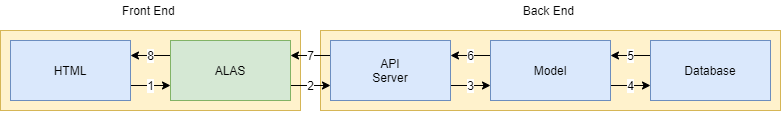

The diagram above was exported from draw.io. Its source (the exported page's mxGraphModel, read from the mxfile embedded in the PNG):
<mxGraphModel dx="792" dy="544" grid="1" gridSize="10" guides="1" tooltips="1" connect="1" arrows="1" fold="1" page="1" pageScale="1" pageWidth="827" pageHeight="1169" math="0" shadow="0">
  <root>
    <mxCell id="0" />
    <mxCell id="1" parent="0" />
    <mxCell id="Ksf1panLqQBkSesXe8mt-19" value="" style="rounded=0;whiteSpace=wrap;html=1;fillColor=#fff2cc;strokeColor=#d6b656;" vertex="1" parent="1">
      <mxGeometry x="430" y="120" width="460" height="80" as="geometry" />
    </mxCell>
    <mxCell id="Ksf1panLqQBkSesXe8mt-10" value="" style="rounded=0;whiteSpace=wrap;html=1;fillColor=#fff2cc;strokeColor=#d6b656;" vertex="1" parent="1">
      <mxGeometry x="110" y="120" width="300" height="80" as="geometry" />
    </mxCell>
    <mxCell id="Ksf1panLqQBkSesXe8mt-18" value="1" style="edgeStyle=orthogonalEdgeStyle;rounded=0;orthogonalLoop=1;jettySize=auto;html=1;exitX=1;exitY=0.75;exitDx=0;exitDy=0;entryX=0;entryY=0.75;entryDx=0;entryDy=0;" edge="1" parent="1" source="Ksf1panLqQBkSesXe8mt-11" target="Ksf1panLqQBkSesXe8mt-12">
      <mxGeometry relative="1" as="geometry" />
    </mxCell>
    <mxCell id="Ksf1panLqQBkSesXe8mt-11" value="HTML" style="rounded=0;whiteSpace=wrap;html=1;fillColor=#dae8fc;strokeColor=#6c8ebf;" vertex="1" parent="1">
      <mxGeometry x="120" y="130" width="120" height="60" as="geometry" />
    </mxCell>
    <mxCell id="Ksf1panLqQBkSesXe8mt-20" value="2" style="edgeStyle=orthogonalEdgeStyle;rounded=0;orthogonalLoop=1;jettySize=auto;html=1;exitX=1;exitY=0.75;exitDx=0;exitDy=0;entryX=0;entryY=0.75;entryDx=0;entryDy=0;" edge="1" parent="1" source="Ksf1panLqQBkSesXe8mt-12" target="Ksf1panLqQBkSesXe8mt-14">
      <mxGeometry relative="1" as="geometry" />
    </mxCell>
    <mxCell id="Ksf1panLqQBkSesXe8mt-27" value="8" style="edgeStyle=orthogonalEdgeStyle;rounded=0;orthogonalLoop=1;jettySize=auto;html=1;exitX=0;exitY=0.25;exitDx=0;exitDy=0;entryX=1;entryY=0.25;entryDx=0;entryDy=0;" edge="1" parent="1" source="Ksf1panLqQBkSesXe8mt-12" target="Ksf1panLqQBkSesXe8mt-11">
      <mxGeometry relative="1" as="geometry" />
    </mxCell>
    <mxCell id="Ksf1panLqQBkSesXe8mt-12" value="ALAS" style="rounded=0;whiteSpace=wrap;html=1;fillColor=#d5e8d4;strokeColor=#82b366;" vertex="1" parent="1">
      <mxGeometry x="280" y="130" width="120" height="60" as="geometry" />
    </mxCell>
    <mxCell id="Ksf1panLqQBkSesXe8mt-13" style="edgeStyle=orthogonalEdgeStyle;rounded=0;orthogonalLoop=1;jettySize=auto;html=1;exitX=0.5;exitY=1;exitDx=0;exitDy=0;" edge="1" parent="1" source="Ksf1panLqQBkSesXe8mt-10" target="Ksf1panLqQBkSesXe8mt-10">
      <mxGeometry relative="1" as="geometry" />
    </mxCell>
    <mxCell id="Ksf1panLqQBkSesXe8mt-21" value="3" style="edgeStyle=orthogonalEdgeStyle;rounded=0;orthogonalLoop=1;jettySize=auto;html=1;exitX=1;exitY=0.75;exitDx=0;exitDy=0;entryX=0;entryY=0.75;entryDx=0;entryDy=0;" edge="1" parent="1" source="Ksf1panLqQBkSesXe8mt-14" target="Ksf1panLqQBkSesXe8mt-15">
      <mxGeometry relative="1" as="geometry" />
    </mxCell>
    <mxCell id="Ksf1panLqQBkSesXe8mt-26" value="7" style="edgeStyle=orthogonalEdgeStyle;rounded=0;orthogonalLoop=1;jettySize=auto;html=1;exitX=0;exitY=0.25;exitDx=0;exitDy=0;entryX=1;entryY=0.25;entryDx=0;entryDy=0;" edge="1" parent="1" source="Ksf1panLqQBkSesXe8mt-14" target="Ksf1panLqQBkSesXe8mt-12">
      <mxGeometry relative="1" as="geometry" />
    </mxCell>
    <mxCell id="Ksf1panLqQBkSesXe8mt-14" value="API&lt;br&gt;Server" style="rounded=0;whiteSpace=wrap;html=1;fillColor=#dae8fc;strokeColor=#6c8ebf;" vertex="1" parent="1">
      <mxGeometry x="440" y="130" width="120" height="60" as="geometry" />
    </mxCell>
    <mxCell id="Ksf1panLqQBkSesXe8mt-23" value="4" style="edgeStyle=orthogonalEdgeStyle;rounded=0;orthogonalLoop=1;jettySize=auto;html=1;exitX=1;exitY=0.75;exitDx=0;exitDy=0;entryX=0;entryY=0.75;entryDx=0;entryDy=0;" edge="1" parent="1" source="Ksf1panLqQBkSesXe8mt-15" target="Ksf1panLqQBkSesXe8mt-16">
      <mxGeometry relative="1" as="geometry" />
    </mxCell>
    <mxCell id="Ksf1panLqQBkSesXe8mt-25" value="6" style="edgeStyle=orthogonalEdgeStyle;rounded=0;orthogonalLoop=1;jettySize=auto;html=1;exitX=0;exitY=0.25;exitDx=0;exitDy=0;entryX=1;entryY=0.25;entryDx=0;entryDy=0;" edge="1" parent="1" source="Ksf1panLqQBkSesXe8mt-15" target="Ksf1panLqQBkSesXe8mt-14">
      <mxGeometry relative="1" as="geometry" />
    </mxCell>
    <mxCell id="Ksf1panLqQBkSesXe8mt-15" value="Model" style="rounded=0;whiteSpace=wrap;html=1;fillColor=#dae8fc;strokeColor=#6c8ebf;" vertex="1" parent="1">
      <mxGeometry x="600" y="130" width="120" height="60" as="geometry" />
    </mxCell>
    <mxCell id="Ksf1panLqQBkSesXe8mt-24" value="5" style="edgeStyle=orthogonalEdgeStyle;rounded=0;orthogonalLoop=1;jettySize=auto;html=1;exitX=0;exitY=0.25;exitDx=0;exitDy=0;entryX=1;entryY=0.25;entryDx=0;entryDy=0;" edge="1" parent="1" source="Ksf1panLqQBkSesXe8mt-16" target="Ksf1panLqQBkSesXe8mt-15">
      <mxGeometry relative="1" as="geometry" />
    </mxCell>
    <mxCell id="Ksf1panLqQBkSesXe8mt-16" value="Database" style="rounded=0;whiteSpace=wrap;html=1;fillColor=#dae8fc;strokeColor=#6c8ebf;" vertex="1" parent="1">
      <mxGeometry x="760" y="130" width="120" height="60" as="geometry" />
    </mxCell>
    <mxCell id="Ksf1panLqQBkSesXe8mt-29" value="&lt;span style=&quot;text-align: left&quot;&gt;Front End&lt;/span&gt;&lt;span style=&quot;text-align: left&quot;&gt;&amp;nbsp;&lt;/span&gt;" style="text;html=1;strokeColor=none;fillColor=none;align=center;verticalAlign=middle;whiteSpace=wrap;rounded=0;" vertex="1" parent="1">
      <mxGeometry x="200" y="90" width="120" height="20" as="geometry" />
    </mxCell>
    <mxCell id="Ksf1panLqQBkSesXe8mt-32" value="&lt;span style=&quot;text-align: left&quot;&gt;Back End&lt;/span&gt;&lt;span style=&quot;text-align: left&quot;&gt;&amp;nbsp;&lt;/span&gt;" style="text;html=1;strokeColor=none;fillColor=none;align=center;verticalAlign=middle;whiteSpace=wrap;rounded=0;" vertex="1" parent="1">
      <mxGeometry x="610" y="90" width="100" height="20" as="geometry" />
    </mxCell>
  </root>
</mxGraphModel>